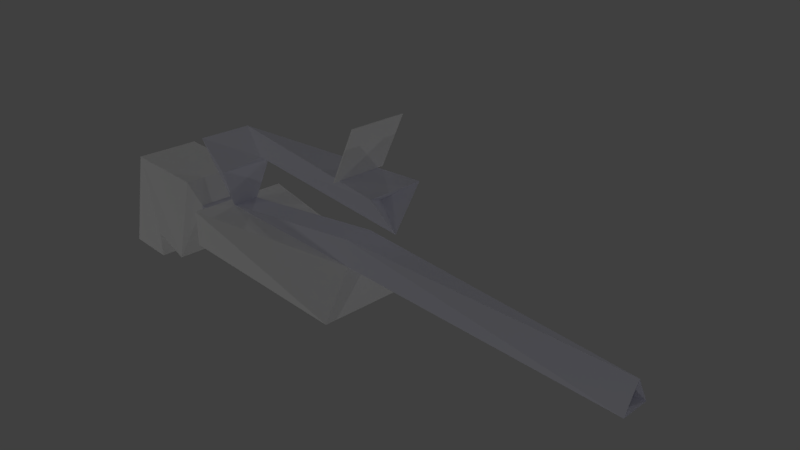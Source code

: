 # Source: staticsniper1.blend  (saved by Blender 2.79.0; exported with 4.5.12 LTS)
import bpy
from mathutils import Matrix  # noqa: F401  (used for matrix-valued properties, if any)

bpy.ops.wm.read_factory_settings(use_empty=True)
scene = bpy.context.scene
scene.name = 'Scene'

# ---- collections
col_collection_1 = bpy.data.collections.new('Collection 1'); scene.collection.children.link(col_collection_1)

# ---- materials (node trees are filled in below, after node groups)
mat_staticsniper1a = bpy.data.materials.new('StaticSniper1A')
mat_staticsniper1a.alpha_threshold = 0.0
mat_staticsniper1a.use_transparent_shadow = False
mat_staticsniper1a.diffuse_color = (0.8, 0.8, 0.9, 1.0)
mat_staticsniper1a.roughness = 0.5
mat_staticsniper1a.line_color = (0.0, 0.0, 0.0, 1.0)
mat_staticsniper1b = bpy.data.materials.new('StaticSniper1B')
mat_staticsniper1b.alpha_threshold = 0.0
mat_staticsniper1b.use_transparent_shadow = False
mat_staticsniper1b.diffuse_color = (1.0, 1.0, 1.0, 1.0)
mat_staticsniper1b.roughness = 0.5
mat_staticsniper1b.specular_intensity = 0.0
mat_target1 = bpy.data.materials.new('Target1')
mat_target1.alpha_threshold = 0.0
mat_target1.use_transparent_shadow = False
mat_target1.diffuse_color = (1.0, 1.0, 1.0, 1.0)
mat_target1.roughness = 0.5
mat_target1.specular_intensity = 0.0

# ---- material node trees

# ---- world
world_world = bpy.data.worlds.new('World'); scene.world = world_world
world_world.color = (0.05088, 0.05088, 0.05088)
world_world.use_sun_shadow = False
world_world.sun_shadow_jitter_overblur = 0.0
world_world.cycles.sampling_method = 'MANUAL'

# ---- cameras
cam_camera = bpy.data.cameras.new('Camera')
cam_camera.clip_end = 100.0
cam_camera.lens = 35.0
cam_camera.sensor_width = 32.0
cam_camera.sensor_height = 18.0
cam_camera.ortho_scale = 7.314
cam_camera.dof.focus_distance = 0.0
cam_camera.dof.aperture_fstop = 128.0

# ---- lights
light_lamp_007 = bpy.data.lights.new('Lamp.007', 'POINT')
light_lamp_007.transmission_factor = 0.0
light_lamp_007.cutoff_distance = 30.0
light_lamp_007.energy = 100.0
light_lamp_007.shadow_buffer_clip_start = 1.001
light_lamp_007.shadow_soft_size = 0.1
light_lamp_007.shadow_maximum_resolution = 0.006
light_lamp_007.use_absolute_resolution = True
light_lamp_006 = bpy.data.lights.new('Lamp.006', 'POINT')
light_lamp_006.transmission_factor = 0.0
light_lamp_006.cutoff_distance = 30.0
light_lamp_006.energy = 100.0
light_lamp_006.shadow_buffer_clip_start = 1.001
light_lamp_006.shadow_soft_size = 0.1
light_lamp_006.shadow_maximum_resolution = 0.006
light_lamp_006.use_absolute_resolution = True
light_lamp_005 = bpy.data.lights.new('Lamp.005', 'POINT')
light_lamp_005.transmission_factor = 0.0
light_lamp_005.cutoff_distance = 30.0
light_lamp_005.energy = 100.0
light_lamp_005.shadow_buffer_clip_start = 1.001
light_lamp_005.shadow_soft_size = 0.1
light_lamp_005.shadow_maximum_resolution = 0.006
light_lamp_005.use_absolute_resolution = True
light_lamp_004 = bpy.data.lights.new('Lamp.004', 'POINT')
light_lamp_004.transmission_factor = 0.0
light_lamp_004.cutoff_distance = 30.0
light_lamp_004.energy = 100.0
light_lamp_004.shadow_buffer_clip_start = 1.001
light_lamp_004.shadow_soft_size = 0.1
light_lamp_004.shadow_maximum_resolution = 0.006
light_lamp_004.use_absolute_resolution = True
light_lamp_003 = bpy.data.lights.new('Lamp.003', 'POINT')
light_lamp_003.transmission_factor = 0.0
light_lamp_003.cutoff_distance = 30.0
light_lamp_003.energy = 100.0
light_lamp_003.shadow_buffer_clip_start = 1.001
light_lamp_003.shadow_soft_size = 0.1
light_lamp_003.shadow_maximum_resolution = 0.006
light_lamp_003.use_absolute_resolution = True
light_lamp_002 = bpy.data.lights.new('Lamp.002', 'POINT')
light_lamp_002.transmission_factor = 0.0
light_lamp_002.cutoff_distance = 30.0
light_lamp_002.energy = 100.0
light_lamp_002.shadow_buffer_clip_start = 1.001
light_lamp_002.shadow_soft_size = 0.1
light_lamp_002.shadow_maximum_resolution = 0.006
light_lamp_002.use_absolute_resolution = True
light_lamp_001 = bpy.data.lights.new('Lamp.001', 'POINT')
light_lamp_001.transmission_factor = 0.0
light_lamp_001.cutoff_distance = 30.0
light_lamp_001.energy = 100.0
light_lamp_001.shadow_buffer_clip_start = 1.001
light_lamp_001.shadow_soft_size = 0.1
light_lamp_001.shadow_maximum_resolution = 0.006
light_lamp_001.use_absolute_resolution = True
light_lamp = bpy.data.lights.new('Lamp', 'POINT')
light_lamp.transmission_factor = 0.0
light_lamp.cutoff_distance = 30.0
light_lamp.energy = 100.0
light_lamp.shadow_buffer_clip_start = 1.001
light_lamp.shadow_soft_size = 0.1
light_lamp.shadow_maximum_resolution = 0.006
light_lamp.use_absolute_resolution = True

# ---- meshes
me_cube = bpy.data.meshes.new('Cube')
me_cube.from_pydata([(4.0, 0.2, -0.2), (4.0, -0.2, -0.2), (-0.2, -0.2, -0.2), (-0.2, 0.2, -0.2), (4.0, 0.0, 0.18), (-0.2, -0.2, 0.2), (-0.2, 0.2, 0.2), (3.6, 0.0, -0.08), (-2.384e-07, -0.75, -0.75), (2.384e-07, 0.75, -0.75), (-2.8, -0.2, -0.2), (-2.8, 0.2, -0.2), (-3.0, -0.75, -0.75), (-3.0, 0.75, -0.75), (-3.0, -0.75, -0.2), (-3.0, 0.75, -0.2), (-3.2, -0.4, -0.35), (-3.2, 0.4, -0.35), (-3.2, -0.4, -0.6), (-3.2, 0.4, -0.6), (-3.4, -0.4, -0.35), (-3.4, 0.4, -0.35), (-3.4, -0.4, -0.6), (-3.4, 0.4, -0.6), (-3.6, -0.75, -1.2), (-3.6, 0.75, -1.2), (-3.6, -0.5, 0.0), (-3.6, 0.5, 0.0), (-5.0, -0.75, -1.4), (-5.0, 0.75, -1.4), (-5.044, -0.5, 0.0), (-5.044, 0.5, 0.0), (-4.2, -0.75, -1.4), (-4.2, 0.75, -1.4), (-4.2, -0.75, -1.0), (-4.2, 0.75, -1.0), (-3.2, -0.4, 0.8), (-3.2, 0.4, 0.8), (0.5, 0.0, 0.4585), (-2.586, 0.0, 1.059), (0.5, -0.4, 1.059), (0.5, 0.4, 1.059), (-2.3, 0.0, 0.6585), (-2.71, -0.4, 0.4), (-2.71, 0.4, 0.4), (0.2453, 0.0, 0.8393), (-0.1659, -0.4, 1.059), (-0.1659, 0.4, 1.059), (0.2071, -0.4, 1.85), (0.2071, 0.4, 1.85), (-0.18, -0.4, 1.059), (-0.18, 0.4, 1.059), (0.1929, -0.4, 1.85), (0.1929, 0.4, 1.85)], [], [(0, 1, 2, 3), (6, 11, 10, 5), (6, 4, 3), (6, 5, 4), (2, 1, 5), (5, 1, 4), (3, 4, 0), (7, 0, 4), (4, 1, 7), (1, 0, 7), (6, 3, 11), (5, 10, 2), (3, 2, 8, 9), (11, 15, 14, 10), (15, 3, 9), (11, 3, 15), (9, 13, 15), (10, 14, 2), (8, 2, 14), (12, 8, 14), (9, 8, 12, 13), (15, 17, 16, 14), (17, 21, 20, 16), (15, 13, 19, 17), (17, 19, 23, 21), (14, 16, 18, 12), (16, 20, 22, 18), (13, 12, 18, 19), (19, 18, 22, 23), (23, 22, 24, 25), (21, 27, 26, 20), (21, 23, 25, 27), (20, 26, 24, 22), (29, 33, 32, 28), (33, 35, 34, 32), (25, 24, 34, 35), (24, 26, 30, 34), (30, 28, 32, 34), (31, 35, 33, 29), (25, 35, 31, 27), (29, 28, 30, 31), (27, 31, 30, 26), (11, 10, 36, 37), (41, 39, 40), (39, 37, 36), (45, 40, 38), (41, 42, 39), (41, 38, 42), (40, 42, 38), (39, 42, 40), (39, 42, 37), (39, 36, 42), (44, 42, 43), (43, 10, 11, 44), (36, 10, 43), (42, 36, 43), (42, 44, 37), (37, 44, 11), (38, 41, 45), (40, 45, 41), (47, 49, 48, 46), (51, 50, 52, 53), (49, 53, 52, 48), (49, 47, 51, 53), (47, 46, 50, 51), (48, 52, 50, 46)])
me_cube.polygons.foreach_set('material_index', [0, 0, 0, 0, 0, 0, 0, 0, 0, 0, 0, 0, 1, 1, 1, 1, 1, 1, 1, 1, 1, 1, 0, 1, 0, 1, 0, 1, 0, 1, 1, 1, 1, 1, 1, 1, 1, 1, 1, 1, 1, 1, 0, 0, 0, 0, 0, 0, 0, 0, 0, 0, 0, 0, 0, 0, 0, 0, 0, 0, 2, 2, 2, 2, 2, 2])
_uv = me_cube.uv_layers.new(name='UVMap')
_uv.uv.foreach_set('vector', [0.0, 0.0, 1.0, 0.0, 1.0, 1.0, 0.0, 1.0, 0.0, 0.0, 1.0, 0.0, 1.0, 1.0, 0.0, 1.0, 0.0, 0.0, 1.0, 0.0, 1.0, 1.0, 0.0, 0.0, 1.0, 0.0, 1.0, 1.0, 0.0, 0.0, 1.0, 0.0, 1.0, 1.0, 0.0, 0.0, 1.0, 0.0, 1.0, 1.0, 0.0, 0.0, 1.0, 0.0, 1.0, 1.0, 0.0, 0.0, 1.0, 0.0, 1.0, 1.0, 0.0, 0.0, 1.0, 0.0, 1.0, 1.0, 0.0, 0.0, 1.0, 0.0, 1.0, 1.0, 0.0, 0.0, 1.0, 0.0, 1.0, 1.0, 0.0, 0.0, 1.0, 0.0, 1.0, 1.0, 0.8092, 0.1583, 0.8092, 0.09167, 0.9124, 0.0, 0.9124, 0.25, 0.3733, 0.1, 0.2732, 0.06667, 0.5463, 0.06667, 0.4462, 0.1, 0.2732, 0.06667, 0.3733, 0.5333, 0.2732, 0.5667, 0.3733, 0.1, 0.3733, 0.5333, 0.2732, 0.06667, 1.0, 0.7583, 0.9015, 0.2665, 1.0, 0.25, 0.4462, 0.1, 0.5463, 0.06667, 0.4462, 0.5333, 0.5463, 0.5667, 0.4462, 0.5333, 0.5463, 0.06667, 0.8013, 0.75, 0.8013, 0.25, 0.9015, 0.75, 0.0, 0.0, 0.2732, 6.643e-08, 0.2732, 0.4984, 4.342e-08, 0.4984, 0.2732, 0.06667, 0.3369, 0.03333, 0.4826, 0.03333, 0.5463, 0.06667, 0.3369, 0.03333, 0.3369, 7.947e-08, 0.4826, 0.0, 0.4826, 0.03333, 0.7553, 0.7406, 0.7553, 0.8323, 0.6915, 0.8069, 0.6915, 0.7653, 0.2175, 0.6085, 0.2175, 0.5669, 0.254, 0.5669, 0.254, 0.6085, 0.9652, 0.85, 0.9015, 0.8254, 0.9015, 0.7837, 0.9652, 0.7583, 0.2175, 0.6085, 0.254, 0.6085, 0.254, 0.6502, 0.2175, 0.6502, 4.342e-08, 0.4984, 0.2732, 0.4984, 0.2094, 0.5336, 0.06374, 0.5336, 0.06374, 0.5336, 0.2094, 0.5336, 0.2094, 0.5669, 0.06374, 0.5669, 0.1122, 0.7585, 0.1122, 0.6252, 0.2175, 0.5669, 0.2175, 0.8169, 0.06689, 0.7585, 2.171e-08, 0.8169, 0.0, 0.5669, 0.06689, 0.6252, 0.06689, 0.7585, 0.1122, 0.7585, 0.2175, 0.8169, 2.171e-08, 0.8169, 0.06689, 0.6252, 0.0, 0.5669, 0.2175, 0.5669, 0.1122, 0.6252, 0.5463, 0.7406, 0.6915, 0.7406, 0.6915, 0.9906, 0.5463, 0.9906, 0.9124, 0.0, 0.9849, 0.0, 0.9849, 0.25, 0.9124, 0.25, 0.7897, 1.0, 0.7897, 0.75, 0.9015, 0.75, 0.9015, 1.0, 0.7648, 0.7406, 0.5463, 0.7406, 0.5463, 0.5, 0.7284, 0.6406, 0.5463, 0.5, 0.8013, 0.5073, 0.8013, 0.6406, 0.7284, 0.6406, 0.2732, 0.8073, 0.4553, 0.6667, 0.5281, 0.6667, 0.5281, 0.8, 0.4917, 0.5667, 0.4553, 0.6667, 0.2732, 0.8073, 0.2732, 0.5667, 0.8013, 0.25, 0.8013, 0.5, 0.5463, 0.5, 0.5463, 0.25, 0.5463, 1.987e-08, 0.8092, 0.0, 0.8092, 0.25, 0.5463, 0.25, 0.0, 0.0, 1.0, 0.0, 1.0, 1.0, 0.0, 1.0, 0.0, 0.0, 1.0, 0.0, 1.0, 1.0, 0.0, 0.0, 1.0, 0.0, 1.0, 1.0, 0.0, 0.0, 1.0, 0.0, 1.0, 1.0, 0.0, 0.0, 1.0, 0.0, 1.0, 1.0, 0.0, 0.0, 1.0, 0.0, 1.0, 1.0, 0.0, 0.0, 1.0, 0.0, 1.0, 1.0, 0.0, 0.0, 1.0, 0.0, 1.0, 1.0, 0.0, 0.0, 1.0, 0.0, 1.0, 1.0, 0.0, 0.0, 1.0, 0.0, 1.0, 1.0, 0.0, 0.0, 1.0, 0.0, 1.0, 1.0, 0.0, 0.0, 1.0, 0.0, 1.0, 1.0, 0.0, 1.0, 0.0, 0.0, 1.0, 0.0, 1.0, 1.0, 0.0, 0.0, 1.0, 0.0, 1.0, 1.0, 0.0, 0.0, 1.0, 0.0, 1.0, 1.0, 0.0, 0.0, 1.0, 0.0, 1.0, 1.0, 0.0, 0.0, 1.0, 0.0, 1.0, 1.0, 0.0, 0.0, 1.0, 0.0, 1.0, 1.0, 1.0, 0.0, 1.0, 1.0, 0.0, 1.0, 0.0, 0.0, -1.837e-09, 0.0, 1.0, 0.0, 1.0, 1.0, 0.0, 1.0, 1.0, 1.0, 1.0, 1.0, 1.0, 1.0, 1.0, 1.0, 1.0, 0.0, 1.0, 1.0, 1.0, 1.0, 1.0, 0.0, 1.0, 0.0, 1.0, 1.0, 1.0, 1.0, 1.0, 0.0, 1.0, 1.0, 1.0, 1.0, 1.0, 0.0, 1.0, 0.0])
me_cube.materials.append(mat_staticsniper1a)
me_cube.materials.append(mat_staticsniper1b)
me_cube.materials.append(mat_target1)
me_cube.use_remesh_preserve_volume = False
me_cube.use_remesh_preserve_attributes = False
me_cube.use_mirror_vertex_groups = False
me_cube.update()

# ---- objects
ob_lamp_007 = bpy.data.objects.new('Lamp.007', light_lamp_007)
ob_lamp_006 = bpy.data.objects.new('Lamp.006', light_lamp_006)
ob_lamp_005 = bpy.data.objects.new('Lamp.005', light_lamp_005)
ob_lamp_004 = bpy.data.objects.new('Lamp.004', light_lamp_004)
ob_lamp_003 = bpy.data.objects.new('Lamp.003', light_lamp_003)
ob_lamp_002 = bpy.data.objects.new('Lamp.002', light_lamp_002)
ob_lamp_001 = bpy.data.objects.new('Lamp.001', light_lamp_001)
ob_cube = bpy.data.objects.new('Cube', me_cube)
ob_lamp = bpy.data.objects.new('Lamp', light_lamp)
ob_camera = bpy.data.objects.new('Camera', cam_camera)

# ---- transforms, parenting, visibility, modifiers, constraints
ob_lamp_007.location = (6.831, 8.831, -6.087)
ob_lamp_007.rotation_euler = (0.6503, 0.05522, 1.866)
ob_lamp_007.scale = (3.619, 9.275, 6.847)
ob_lamp_007.lock_rotations_4d = False
ob_lamp_007.empty_display_type = 'ARROWS'
ob_lamp_007.color = (0.0, 0.0, 0.0, 0.0)
ob_lamp_007.lineart.crease_threshold = 0.0
ob_lamp_006.location = (6.831, -9.445, -6.087)
ob_lamp_006.rotation_euler = (0.6503, 0.05522, 1.866)
ob_lamp_006.scale = (3.619, 9.275, 6.847)
ob_lamp_006.lock_rotations_4d = False
ob_lamp_006.empty_display_type = 'ARROWS'
ob_lamp_006.color = (0.0, 0.0, 0.0, 0.0)
ob_lamp_006.lineart.crease_threshold = 0.0
ob_lamp_005.location = (-8.464, -9.445, -6.087)
ob_lamp_005.rotation_euler = (0.6503, 0.05522, 1.866)
ob_lamp_005.scale = (3.619, 9.275, 6.847)
ob_lamp_005.lock_rotations_4d = False
ob_lamp_005.empty_display_type = 'ARROWS'
ob_lamp_005.color = (0.0, 0.0, 0.0, 0.0)
ob_lamp_005.lineart.crease_threshold = 0.0
ob_lamp_004.location = (-8.464, 8.673, -6.087)
ob_lamp_004.rotation_euler = (0.6503, 0.05522, 1.866)
ob_lamp_004.scale = (3.619, 9.275, 6.847)
ob_lamp_004.lock_rotations_4d = False
ob_lamp_004.empty_display_type = 'ARROWS'
ob_lamp_004.color = (0.0, 0.0, 0.0, 0.0)
ob_lamp_004.lineart.crease_threshold = 0.0
ob_lamp_003.location = (-8.464, 8.673, 5.904)
ob_lamp_003.rotation_euler = (0.6503, 0.05522, 1.866)
ob_lamp_003.scale = (3.619, 9.275, 6.847)
ob_lamp_003.lock_rotations_4d = False
ob_lamp_003.empty_display_type = 'ARROWS'
ob_lamp_003.color = (0.0, 0.0, 0.0, 0.0)
ob_lamp_003.lineart.crease_threshold = 0.0
ob_lamp_002.location = (-8.464, -9.829, 5.904)
ob_lamp_002.rotation_euler = (0.6503, 0.05522, 1.866)
ob_lamp_002.scale = (3.619, 9.275, 6.847)
ob_lamp_002.lock_rotations_4d = False
ob_lamp_002.empty_display_type = 'ARROWS'
ob_lamp_002.color = (0.0, 0.0, 0.0, 0.0)
ob_lamp_002.lineart.crease_threshold = 0.0
ob_lamp_001.location = (8.319, -9.829, 5.904)
ob_lamp_001.rotation_euler = (0.6503, 0.05522, 1.866)
ob_lamp_001.scale = (1.0, 1.0, 1.0)
ob_lamp_001.lock_rotations_4d = False
ob_lamp_001.empty_display_type = 'ARROWS'
ob_lamp_001.color = (0.0, 0.0, 0.0, 0.0)
ob_lamp_001.lineart.crease_threshold = 0.0
ob_cube.location = (0.0, 0.0, 0.0)
ob_cube.lock_rotations_4d = False
ob_cube.empty_display_type = 'ARROWS'
ob_cube.lineart.crease_threshold = 0.0
ob_lamp.location = (7.079, 8.833, 5.904)
ob_lamp.rotation_euler = (0.6503, 0.05522, 1.866)
ob_lamp.lock_rotations_4d = False
ob_lamp.empty_display_type = 'ARROWS'
ob_lamp.color = (0.0, 0.0, 0.0, 0.0)
ob_lamp.lineart.crease_threshold = 0.0
ob_camera.location = (7.481, -6.508, 5.344)
ob_camera.rotation_euler = (1.109, 0.0, 0.8149)
ob_camera.lock_rotations_4d = False
ob_camera.empty_display_type = 'ARROWS'
ob_camera.color = (0.0, 0.0, 0.0, 0.0)
ob_camera.display_type = 'WIRE'
ob_camera.lineart.crease_threshold = 0.0

# ---- collection membership
col_collection_1.objects.link(ob_lamp_007)
col_collection_1.objects.link(ob_lamp_006)
col_collection_1.objects.link(ob_lamp_005)
col_collection_1.objects.link(ob_lamp_004)
col_collection_1.objects.link(ob_lamp_003)
col_collection_1.objects.link(ob_lamp_002)
col_collection_1.objects.link(ob_lamp_001)
col_collection_1.objects.link(ob_cube)
col_collection_1.objects.link(ob_lamp)
col_collection_1.objects.link(ob_camera)

# ---- scene / render settings (as saved in the file)
scene.camera = ob_camera
scene.frame_start = 1; scene.frame_end = 250; scene.frame_set(1)
scene.render.engine = 'BLENDER_EEVEE_NEXT'
scene.render.resolution_percentage = 50
scene.render.dither_intensity = 0.0
scene.cycles.use_denoising = False
scene.cycles.samples = 128
scene.cycles.sampling_pattern = 'TABULATED_SOBOL'
scene.cycles.use_adaptive_sampling = False
scene.cycles.use_light_tree = False
scene.cycles.blur_glossy = 0.0
scene.cycles.sample_clamp_indirect = 0.0
scene.view_settings.view_transform = 'Standard'
bpy.context.view_layer.update()
